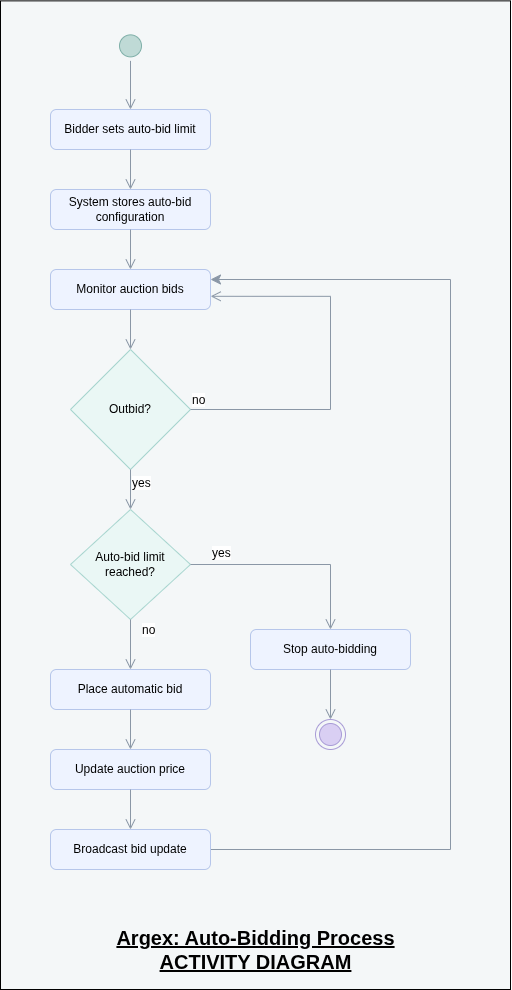

The diagram above was exported from draw.io. Its source (the exported page's mxGraphModel, read from the mxfile embedded in the PNG):
<mxGraphModel dx="828" dy="1192" grid="1" gridSize="10" guides="1" tooltips="1" connect="1" arrows="1" fold="1" page="1" pageScale="1" pageWidth="827" pageHeight="1169" math="0" shadow="0">
  <root>
    <mxCell id="0" />
    <mxCell id="1" parent="0" />
    <mxCell id="3ZuNxfTRsQRR4ZzPOROR-32" parent="1" style="rounded=0;whiteSpace=wrap;html=1;fillColor=#F4F7F8;" value="" vertex="1">
      <mxGeometry height="988.63" width="510" x="270" y="11.37" as="geometry" />
    </mxCell>
    <mxCell id="3ZuNxfTRsQRR4ZzPOROR-2" parent="1" style="text;whiteSpace=wrap;html=1;align=center;fontStyle=5;fontSize=20;" value="Argex: Auto-Bidding Process&lt;div&gt;ACTIVITY DIAGRAM&lt;/div&gt;" vertex="1">
      <mxGeometry height="36" width="343" x="353.5" y="930" as="geometry" />
    </mxCell>
    <mxCell id="3ZuNxfTRsQRR4ZzPOROR-3" parent="1" style="ellipse;html=1;shape=endState;fillColor=#D9CFF3;strokeColor=#A89BD6;" value="" vertex="1">
      <mxGeometry height="30" width="30" x="585" y="730" as="geometry" />
    </mxCell>
    <mxCell id="3ZuNxfTRsQRR4ZzPOROR-4" parent="1" style="ellipse;html=1;shape=startState;fillColor=#BFDAD6;strokeColor=#7FAFA8;" value="" vertex="1">
      <mxGeometry height="30" width="30" x="385" y="41.370000000000005" as="geometry" />
    </mxCell>
    <mxCell id="3ZuNxfTRsQRR4ZzPOROR-5" edge="1" parent="1" source="3ZuNxfTRsQRR4ZzPOROR-4" style="html=1;verticalAlign=bottom;endArrow=open;endSize=8;strokeColor=#8A97A6;rounded=0;fontSize=12;entryX=0.5;entryY=0;entryDx=0;entryDy=0;" target="3ZuNxfTRsQRR4ZzPOROR-12" value="">
      <mxGeometry relative="1" as="geometry">
        <mxPoint x="385" y="131.37" as="targetPoint" />
      </mxGeometry>
    </mxCell>
    <mxCell id="3ZuNxfTRsQRR4ZzPOROR-6" parent="1" style="rhombus;whiteSpace=wrap;html=1;fontColor=#000000;fillColor=#EAF7F5;strokeColor=#A8D5CF;" value="Auto-bid limit reached?" vertex="1">
      <mxGeometry height="110" width="120" x="340" y="520" as="geometry" />
    </mxCell>
    <mxCell id="3ZuNxfTRsQRR4ZzPOROR-7" edge="1" parent="1" source="3ZuNxfTRsQRR4ZzPOROR-6" style="edgeStyle=orthogonalEdgeStyle;html=1;align=left;verticalAlign=bottom;endArrow=open;endSize=8;strokeColor=#8A97A6;rounded=0;fontSize=12;entryX=0.5;entryY=0;entryDx=0;entryDy=0;" target="3ZuNxfTRsQRR4ZzPOROR-16" value="no">
      <mxGeometry relative="1" x="-1" y="-90" as="geometry">
        <mxPoint x="-50" y="-15" as="offset" />
        <Array as="points">
          <mxPoint x="600" y="575" />
        </Array>
        <mxPoint x="550" y="640" as="targetPoint" />
      </mxGeometry>
    </mxCell>
    <mxCell id="3ZuNxfTRsQRR4ZzPOROR-8" edge="1" parent="1" source="3ZuNxfTRsQRR4ZzPOROR-6" style="html=1;align=left;verticalAlign=top;endArrow=open;endSize=8;strokeColor=#8A97A6;rounded=0;fontSize=12;entryX=0.5;entryY=0;entryDx=0;entryDy=0;" target="3ZuNxfTRsQRR4ZzPOROR-18" value="yes">
      <mxGeometry relative="1" x="-1" y="113" as="geometry">
        <mxPoint x="-33" y="-80" as="offset" />
        <mxPoint x="385" y="660" as="targetPoint" />
      </mxGeometry>
    </mxCell>
    <mxCell id="3ZuNxfTRsQRR4ZzPOROR-9" parent="1" style="rhombus;whiteSpace=wrap;html=1;fontColor=#000000;fillColor=#EAF7F5;strokeColor=#A8D5CF;" value="Outbid?" vertex="1">
      <mxGeometry height="120" width="120" x="340" y="360" as="geometry" />
    </mxCell>
    <mxCell id="3ZuNxfTRsQRR4ZzPOROR-10" edge="1" parent="1" source="3ZuNxfTRsQRR4ZzPOROR-9" style="html=1;align=left;verticalAlign=bottom;endArrow=open;endSize=8;strokeColor=#8A97A6;rounded=0;fontSize=12;edgeStyle=orthogonalEdgeStyle;entryX=1.001;entryY=0.67;entryDx=0;entryDy=0;entryPerimeter=0;" target="3ZuNxfTRsQRR4ZzPOROR-14" value="no">
      <mxGeometry relative="1" x="-1" as="geometry">
        <Array as="points">
          <mxPoint x="600" y="420" />
          <mxPoint x="600" y="307" />
        </Array>
        <mxPoint x="540" y="430" as="targetPoint" />
      </mxGeometry>
    </mxCell>
    <mxCell id="3ZuNxfTRsQRR4ZzPOROR-11" edge="1" parent="1" source="3ZuNxfTRsQRR4ZzPOROR-9" style="html=1;align=left;verticalAlign=top;endArrow=open;endSize=8;strokeColor=#8A97A6;rounded=0;fontSize=12;entryX=0.5;entryY=0;entryDx=0;entryDy=0;" target="3ZuNxfTRsQRR4ZzPOROR-6" value="yes">
      <mxGeometry relative="1" x="-1" as="geometry">
        <mxPoint x="385" y="560" as="targetPoint" />
      </mxGeometry>
    </mxCell>
    <mxCell id="3ZuNxfTRsQRR4ZzPOROR-12" parent="1" style="rounded=1;whiteSpace=wrap;html=1;fillColor=#EEF3FF;strokeColor=#B6C6EA;" value="Bidder sets auto-bid limit" vertex="1">
      <mxGeometry height="40" width="160" x="320" y="120" as="geometry" />
    </mxCell>
    <mxCell id="3ZuNxfTRsQRR4ZzPOROR-13" parent="1" style="rounded=1;whiteSpace=wrap;html=1;fillColor=#EEF3FF;strokeColor=#B6C6EA;" value="System stores auto-bid configuration" vertex="1">
      <mxGeometry height="40" width="160" x="320" y="200" as="geometry" />
    </mxCell>
    <mxCell id="3ZuNxfTRsQRR4ZzPOROR-14" parent="1" style="rounded=1;whiteSpace=wrap;html=1;fillColor=#EEF3FF;strokeColor=#B6C6EA;" value="Monitor auction bids" vertex="1">
      <mxGeometry height="40" width="160" x="320" y="280" as="geometry" />
    </mxCell>
    <mxCell id="3ZuNxfTRsQRR4ZzPOROR-16" parent="1" style="rounded=1;whiteSpace=wrap;html=1;fillColor=#EEF3FF;strokeColor=#B6C6EA;" value="Stop auto-bidding" vertex="1">
      <mxGeometry height="40" width="160" x="520" y="640" as="geometry" />
    </mxCell>
    <mxCell id="3ZuNxfTRsQRR4ZzPOROR-18" parent="1" style="rounded=1;whiteSpace=wrap;html=1;fillColor=#EEF3FF;strokeColor=#B6C6EA;" value="Place automatic bid" vertex="1">
      <mxGeometry height="40" width="160" x="320" y="680" as="geometry" />
    </mxCell>
    <mxCell id="3ZuNxfTRsQRR4ZzPOROR-19" parent="1" style="rounded=1;whiteSpace=wrap;html=1;fillColor=#EEF3FF;strokeColor=#B6C6EA;" value="Update auction price" vertex="1">
      <mxGeometry height="40" width="160" x="320" y="760" as="geometry" />
    </mxCell>
    <mxCell id="3ZuNxfTRsQRR4ZzPOROR-21" edge="1" parent="1" source="3ZuNxfTRsQRR4ZzPOROR-20" style="edgeStyle=orthogonalEdgeStyle;rounded=0;orthogonalLoop=1;jettySize=auto;html=1;fontSize=12;startSize=8;endSize=8;entryX=1;entryY=0.25;entryDx=0;entryDy=0;strokeColor=#8A97A6;" target="3ZuNxfTRsQRR4ZzPOROR-14">
      <mxGeometry relative="1" as="geometry">
        <Array as="points">
          <mxPoint x="720" y="860" />
          <mxPoint x="720" y="290" />
        </Array>
        <mxPoint x="640" y="340" as="targetPoint" />
      </mxGeometry>
    </mxCell>
    <mxCell id="3ZuNxfTRsQRR4ZzPOROR-20" parent="1" style="rounded=1;whiteSpace=wrap;html=1;fillColor=#EEF3FF;strokeColor=#B6C6EA;" value="Broadcast bid update" vertex="1">
      <mxGeometry height="40" width="160" x="320" y="840" as="geometry" />
    </mxCell>
    <mxCell id="3ZuNxfTRsQRR4ZzPOROR-26" edge="1" parent="1" source="3ZuNxfTRsQRR4ZzPOROR-12" style="endArrow=open;html=1;rounded=0;fontSize=12;startSize=8;endSize=8;curved=1;endFill=0;entryX=0.5;entryY=0;entryDx=0;entryDy=0;exitX=0.5;exitY=1;exitDx=0;exitDy=0;strokeColor=#8A97A6;" target="3ZuNxfTRsQRR4ZzPOROR-13" value="">
      <mxGeometry height="50" relative="1" width="50" as="geometry">
        <mxPoint x="420" y="240" as="sourcePoint" />
        <mxPoint x="470" y="190" as="targetPoint" />
      </mxGeometry>
    </mxCell>
    <mxCell id="3ZuNxfTRsQRR4ZzPOROR-27" edge="1" parent="1" source="3ZuNxfTRsQRR4ZzPOROR-13" style="endArrow=open;html=1;rounded=0;fontSize=12;startSize=8;endSize=8;curved=1;endFill=0;exitX=0.5;exitY=1;exitDx=0;exitDy=0;entryX=0.5;entryY=0;entryDx=0;entryDy=0;strokeColor=#8A97A6;" target="3ZuNxfTRsQRR4ZzPOROR-14" value="">
      <mxGeometry height="50" relative="1" width="50" as="geometry">
        <mxPoint x="430" y="250" as="sourcePoint" />
        <mxPoint x="480" y="200" as="targetPoint" />
      </mxGeometry>
    </mxCell>
    <mxCell id="3ZuNxfTRsQRR4ZzPOROR-28" edge="1" parent="1" source="3ZuNxfTRsQRR4ZzPOROR-14" style="endArrow=open;html=1;rounded=0;fontSize=12;startSize=8;endSize=8;curved=1;endFill=0;entryX=0.5;entryY=0;entryDx=0;entryDy=0;exitX=0.5;exitY=1;exitDx=0;exitDy=0;strokeColor=#8A97A6;" target="3ZuNxfTRsQRR4ZzPOROR-9" value="">
      <mxGeometry height="50" relative="1" width="50" as="geometry">
        <mxPoint x="440" y="260" as="sourcePoint" />
        <mxPoint x="490" y="210" as="targetPoint" />
      </mxGeometry>
    </mxCell>
    <mxCell id="3ZuNxfTRsQRR4ZzPOROR-29" edge="1" parent="1" source="3ZuNxfTRsQRR4ZzPOROR-18" style="endArrow=open;html=1;rounded=0;fontSize=12;startSize=8;endSize=8;curved=1;endFill=0;entryX=0.5;entryY=0;entryDx=0;entryDy=0;exitX=0.5;exitY=1;exitDx=0;exitDy=0;strokeColor=#8A97A6;" target="3ZuNxfTRsQRR4ZzPOROR-19" value="">
      <mxGeometry height="50" relative="1" width="50" as="geometry">
        <mxPoint x="450" y="635" as="sourcePoint" />
        <mxPoint x="500" y="585" as="targetPoint" />
      </mxGeometry>
    </mxCell>
    <mxCell id="3ZuNxfTRsQRR4ZzPOROR-30" edge="1" parent="1" source="3ZuNxfTRsQRR4ZzPOROR-19" style="endArrow=open;html=1;rounded=0;fontSize=12;startSize=8;endSize=8;curved=1;endFill=0;entryX=0.5;entryY=0;entryDx=0;entryDy=0;exitX=0.5;exitY=1;exitDx=0;exitDy=0;strokeColor=#8A97A6;" target="3ZuNxfTRsQRR4ZzPOROR-20" value="">
      <mxGeometry height="50" relative="1" width="50" as="geometry">
        <mxPoint x="460" y="645" as="sourcePoint" />
        <mxPoint x="510" y="595" as="targetPoint" />
      </mxGeometry>
    </mxCell>
    <mxCell id="3ZuNxfTRsQRR4ZzPOROR-31" edge="1" parent="1" source="3ZuNxfTRsQRR4ZzPOROR-16" style="endArrow=open;html=1;rounded=0;fontSize=12;startSize=8;endSize=8;curved=1;endFill=0;exitX=0.5;exitY=1;exitDx=0;exitDy=0;entryX=0.5;entryY=0;entryDx=0;entryDy=0;strokeColor=#8A97A6;" target="3ZuNxfTRsQRR4ZzPOROR-3" value="">
      <mxGeometry height="50" relative="1" width="50" as="geometry">
        <mxPoint x="470" y="655" as="sourcePoint" />
        <mxPoint x="520" y="605" as="targetPoint" />
      </mxGeometry>
    </mxCell>
  </root>
</mxGraphModel>